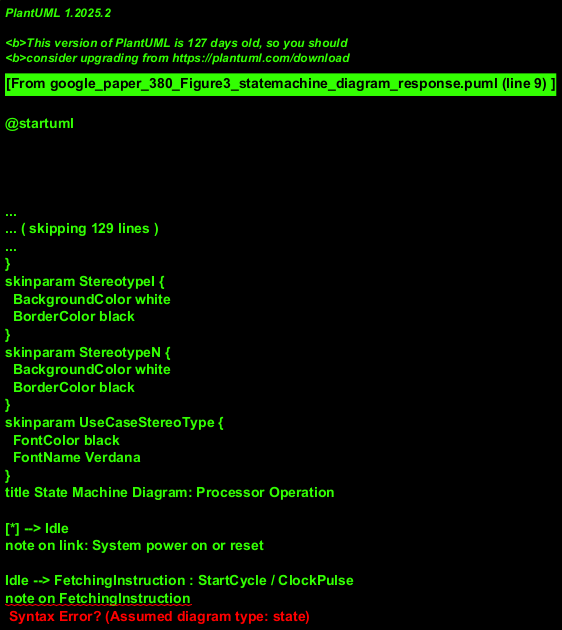

The diagram above was rendered by PlantUML. Its source (embedded in the PNG):
@startuml
!theme plain
title State Machine Diagram: Processor Operation

[*] --> Idle
note on link: System power on or reset

Idle --> FetchingInstruction : StartCycle / ClockPulse
note on FetchingInstruction
  Control Unit signals Decoder.
  Instruction read from Punched Tape (or Memory if pre-loaded).
end note

FetchingInstruction --> DecodingInstruction : InstructionRead
note on DecodingInstruction
  Decoder analyzes instruction.
  Control signals prepared.
end note

DecodingInstruction --> FetchingOperands : MemoryAccessRequired
note on FetchingOperands
  Control Unit interacts with Addr and Memory.
  Data flows via Interface to Processor.
end note
DecodingInstruction --> ExecutingOperation : OperandsInternal / Immediate
note on link
  Operands might be in FP registers
  or part of the instruction.
end note

FetchingOperands --> ExecutingOperation : OperandsReady
note on ExecutingOperation
  Microsequencer controls Exponent Adder,
  Mantissa Adder, and sign logic.
  Status (case & layer) received by Microsequencer.
end note

ExecutingOperation --> StoringResult : StoreResultToMemory
note on StoringResult
  Result from adders/logic sent via Interface
  to Memory, coordinated by Control Unit and Addr.
end note
ExecutingOperation --> OutputtingResult : OutputOperation
ExecutingOperation --> Idle : OperationComplete (NoStore/NoOutput)

StoringResult --> Idle : StoreComplete
StoringResult --> OutputtingResult : OutputAfterStore

OutputtingResult --> Idle : OutputComplete
note on OutputtingResult
  Input/Output Unit handles data presentation.
  Triggered by Microsequencer/Control Unit.
end note

Idle --> PerformingIO : IO_Instruction
PerformingIO --> Idle : IO_Complete
note on PerformingIO
  Direct I/O operation like "Read decimal"
  or "Output decimal" not tied to arithmetic.
end note

state ErrorOccurred {
  note: Generic error state, could be entered from various points.
}
[*] --> ErrorOccurred : FaultDetected

@enduml